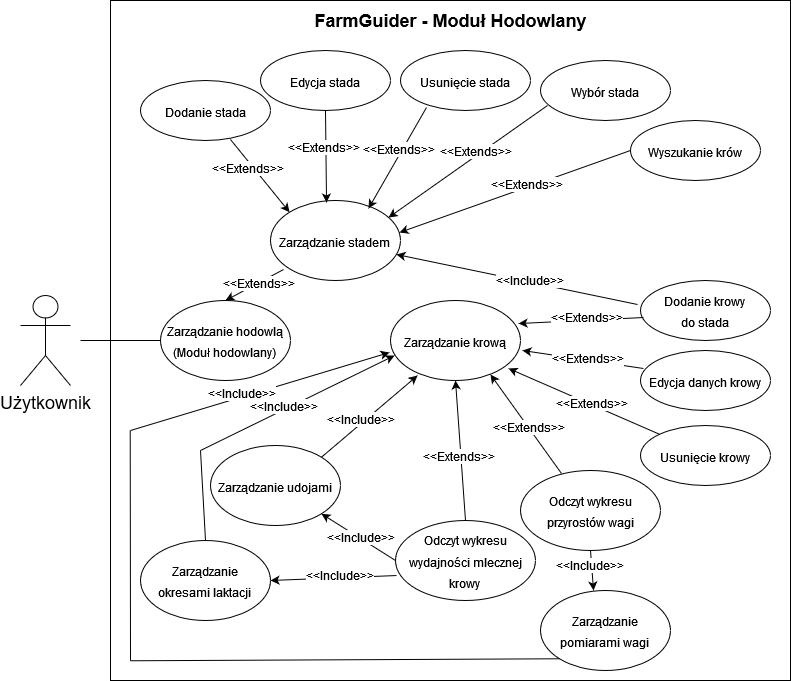

The diagram above was exported from draw.io. Its source (the exported page's mxGraphModel, read from the mxfile embedded in the PNG):
<mxGraphModel dx="1434" dy="698" grid="1" gridSize="10" guides="1" tooltips="1" connect="1" arrows="1" fold="1" page="1" pageScale="1" pageWidth="827" pageHeight="1169" math="0" shadow="0">
  <root>
    <mxCell id="0" />
    <mxCell id="1" parent="0" />
    <mxCell id="yx_y9nf9KPECeYAKMQg5-1" value="" style="whiteSpace=wrap;html=1;aspect=fixed;" parent="1" vertex="1">
      <mxGeometry x="110" y="60" width="680" height="680" as="geometry" />
    </mxCell>
    <mxCell id="yx_y9nf9KPECeYAKMQg5-2" value="&lt;div style=&quot;font-size: 18px;&quot; align=&quot;center&quot;&gt;&lt;font style=&quot;font-size: 18px;&quot;&gt;&lt;b&gt;FarmGuider &lt;font style=&quot;font-size: 18px;&quot;&gt;- Moduł Hodowlany&lt;/font&gt;&lt;br&gt;&lt;/b&gt;&lt;/font&gt;&lt;/div&gt;" style="text;html=1;strokeColor=none;fillColor=none;spacing=5;spacingTop=-20;whiteSpace=wrap;overflow=hidden;rounded=0;align=center;" parent="1" vertex="1">
      <mxGeometry x="295.63" y="80" width="308.75" height="30" as="geometry" />
    </mxCell>
    <mxCell id="yx_y9nf9KPECeYAKMQg5-13" value="&lt;font style=&quot;font-size: 12px;&quot;&gt;Zarządzanie hodowlą&lt;br&gt;&lt;/font&gt;&lt;font style=&quot;font-size: 12px;&quot;&gt;(Moduł hodowlany)&lt;/font&gt;" style="ellipse;whiteSpace=wrap;html=1;fontSize=18;" parent="1" vertex="1">
      <mxGeometry x="160" y="360" width="130" height="80" as="geometry" />
    </mxCell>
    <mxCell id="VzAytHsf84ptwid28OPW-6" value="Użytkownik" style="shape=umlActor;verticalLabelPosition=bottom;verticalAlign=top;html=1;outlineConnect=0;fontSize=18;" parent="1" vertex="1">
      <mxGeometry x="20" y="355" width="50" height="90" as="geometry" />
    </mxCell>
    <mxCell id="VzAytHsf84ptwid28OPW-16" style="edgeStyle=orthogonalEdgeStyle;rounded=0;orthogonalLoop=1;jettySize=auto;html=1;entryX=0;entryY=0.5;entryDx=0;entryDy=0;fontSize=12;endArrow=none;endFill=0;" parent="1" target="yx_y9nf9KPECeYAKMQg5-13" edge="1">
      <mxGeometry relative="1" as="geometry">
        <mxPoint x="80" y="400" as="sourcePoint" />
        <Array as="points">
          <mxPoint x="80" y="400" />
        </Array>
        <mxPoint x="610" y="270" as="targetPoint" />
      </mxGeometry>
    </mxCell>
    <mxCell id="VzAytHsf84ptwid28OPW-18" value="&lt;font style=&quot;font-size: 12px;&quot;&gt;Zarządzanie stadem&lt;br&gt;&lt;/font&gt;" style="ellipse;whiteSpace=wrap;html=1;fontSize=18;" parent="1" vertex="1">
      <mxGeometry x="270" y="260" width="130" height="80" as="geometry" />
    </mxCell>
    <mxCell id="VzAytHsf84ptwid28OPW-29" value="&lt;div&gt;&lt;font style=&quot;font-size: 12px;&quot;&gt;Dodanie stada&lt;/font&gt;&lt;/div&gt;" style="ellipse;whiteSpace=wrap;html=1;fontSize=18;" parent="1" vertex="1">
      <mxGeometry x="140" y="140" width="130" height="60" as="geometry" />
    </mxCell>
    <mxCell id="VzAytHsf84ptwid28OPW-30" value="&lt;font style=&quot;font-size: 12px;&quot;&gt;Edycja stada&lt;br&gt;&lt;/font&gt;" style="ellipse;whiteSpace=wrap;html=1;fontSize=18;" parent="1" vertex="1">
      <mxGeometry x="260" y="110" width="130" height="60" as="geometry" />
    </mxCell>
    <mxCell id="VzAytHsf84ptwid28OPW-31" value="&lt;font style=&quot;font-size: 12px;&quot;&gt;Usunięcie stada&lt;br&gt;&lt;/font&gt;" style="ellipse;whiteSpace=wrap;html=1;fontSize=18;" parent="1" vertex="1">
      <mxGeometry x="400" y="110" width="130" height="60" as="geometry" />
    </mxCell>
    <mxCell id="VzAytHsf84ptwid28OPW-38" value="" style="endArrow=classic;html=1;rounded=0;entryX=0.5;entryY=0;entryDx=0;entryDy=0;exitX=0.1;exitY=0.863;exitDx=0;exitDy=0;exitPerimeter=0;" parent="1" source="VzAytHsf84ptwid28OPW-18" target="yx_y9nf9KPECeYAKMQg5-13" edge="1">
      <mxGeometry width="50" height="50" relative="1" as="geometry">
        <mxPoint x="370" y="210" as="sourcePoint" />
        <mxPoint x="235" y="370" as="targetPoint" />
      </mxGeometry>
    </mxCell>
    <mxCell id="VzAytHsf84ptwid28OPW-39" value="&lt;font style=&quot;font-size: 12px;&quot;&gt;&amp;lt;&amp;lt;Extends&amp;gt;&amp;gt;&lt;/font&gt;" style="edgeLabel;html=1;align=center;verticalAlign=middle;resizable=0;points=[];rotation=0;" parent="VzAytHsf84ptwid28OPW-38" vertex="1" connectable="0">
      <mxGeometry x="-0.1225" relative="1" as="geometry">
        <mxPoint as="offset" />
      </mxGeometry>
    </mxCell>
    <mxCell id="VzAytHsf84ptwid28OPW-45" value="" style="endArrow=classic;html=1;rounded=0;entryX=0;entryY=0;entryDx=0;entryDy=0;exitX=0.692;exitY=0.983;exitDx=0;exitDy=0;exitPerimeter=0;" parent="1" source="VzAytHsf84ptwid28OPW-29" target="VzAytHsf84ptwid28OPW-18" edge="1">
      <mxGeometry width="50" height="50" relative="1" as="geometry">
        <mxPoint x="410" y="380" as="sourcePoint" />
        <mxPoint x="300" y="410" as="targetPoint" />
      </mxGeometry>
    </mxCell>
    <mxCell id="VzAytHsf84ptwid28OPW-46" value="&lt;font style=&quot;font-size: 12px;&quot;&gt;&amp;lt;&amp;lt;Extends&amp;gt;&amp;gt;&lt;/font&gt;" style="edgeLabel;html=1;align=center;verticalAlign=middle;resizable=0;points=[];rotation=0;" parent="VzAytHsf84ptwid28OPW-45" vertex="1" connectable="0">
      <mxGeometry x="-0.1225" relative="1" as="geometry">
        <mxPoint x="-9" y="-3" as="offset" />
      </mxGeometry>
    </mxCell>
    <mxCell id="VzAytHsf84ptwid28OPW-48" value="" style="endArrow=classic;html=1;rounded=0;entryX=0.431;entryY=0.025;entryDx=0;entryDy=0;exitX=0.5;exitY=1;exitDx=0;exitDy=0;entryPerimeter=0;" parent="1" source="VzAytHsf84ptwid28OPW-30" target="VzAytHsf84ptwid28OPW-18" edge="1">
      <mxGeometry width="50" height="50" relative="1" as="geometry">
        <mxPoint x="630" y="310" as="sourcePoint" />
        <mxPoint x="521" y="352" as="targetPoint" />
      </mxGeometry>
    </mxCell>
    <mxCell id="VzAytHsf84ptwid28OPW-49" value="&lt;font style=&quot;font-size: 12px;&quot;&gt;&amp;lt;&amp;lt;Extends&amp;gt;&amp;gt;&lt;/font&gt;" style="edgeLabel;html=1;align=center;verticalAlign=middle;resizable=0;points=[];rotation=0;" parent="VzAytHsf84ptwid28OPW-48" vertex="1" connectable="0">
      <mxGeometry x="-0.1225" relative="1" as="geometry">
        <mxPoint x="-3" y="-3" as="offset" />
      </mxGeometry>
    </mxCell>
    <mxCell id="VzAytHsf84ptwid28OPW-50" value="" style="endArrow=classic;html=1;rounded=0;entryX=0.754;entryY=0.1;entryDx=0;entryDy=0;exitX=0.2;exitY=0.95;exitDx=0;exitDy=0;entryPerimeter=0;exitPerimeter=0;" parent="1" source="VzAytHsf84ptwid28OPW-31" target="VzAytHsf84ptwid28OPW-18" edge="1">
      <mxGeometry width="50" height="50" relative="1" as="geometry">
        <mxPoint x="650" y="380" as="sourcePoint" />
        <mxPoint x="540" y="380" as="targetPoint" />
      </mxGeometry>
    </mxCell>
    <mxCell id="VzAytHsf84ptwid28OPW-51" value="&lt;font style=&quot;font-size: 12px;&quot;&gt;&amp;lt;&amp;lt;Extends&amp;gt;&amp;gt;&lt;/font&gt;" style="edgeLabel;html=1;align=center;verticalAlign=middle;resizable=0;points=[];rotation=0;" parent="VzAytHsf84ptwid28OPW-50" vertex="1" connectable="0">
      <mxGeometry x="-0.1225" relative="1" as="geometry">
        <mxPoint x="-3" y="-3" as="offset" />
      </mxGeometry>
    </mxCell>
    <mxCell id="VzAytHsf84ptwid28OPW-69" value="&lt;font style=&quot;font-size: 12px;&quot;&gt;Wybór stada&lt;br&gt;&lt;/font&gt;" style="ellipse;whiteSpace=wrap;html=1;fontSize=18;" parent="1" vertex="1">
      <mxGeometry x="540" y="120" width="130" height="60" as="geometry" />
    </mxCell>
    <mxCell id="VzAytHsf84ptwid28OPW-70" value="&lt;font style=&quot;font-size: 12px;&quot;&gt;Dodanie krowy&lt;br&gt; do stada&lt;br&gt;&lt;/font&gt;" style="ellipse;whiteSpace=wrap;html=1;fontSize=18;" parent="1" vertex="1">
      <mxGeometry x="640" y="340" width="130" height="60" as="geometry" />
    </mxCell>
    <mxCell id="VzAytHsf84ptwid28OPW-71" value="&lt;font style=&quot;font-size: 12px;&quot;&gt;Wyszukanie krów&lt;br&gt;&lt;/font&gt;" style="ellipse;whiteSpace=wrap;html=1;fontSize=18;" parent="1" vertex="1">
      <mxGeometry x="630" y="180" width="130" height="60" as="geometry" />
    </mxCell>
    <mxCell id="VzAytHsf84ptwid28OPW-72" value="&lt;font style=&quot;font-size: 12px;&quot;&gt;Odczyt wykresu przyrostów wagi&lt;/font&gt;" style="ellipse;whiteSpace=wrap;html=1;fontSize=18;" parent="1" vertex="1">
      <mxGeometry x="520" y="530" width="140" height="80" as="geometry" />
    </mxCell>
    <mxCell id="VzAytHsf84ptwid28OPW-73" value="&lt;font style=&quot;font-size: 12px;&quot;&gt;Odczyt wykresu wydajności mlecznej krowy&lt;/font&gt;&lt;font style=&quot;font-size: 12px;&quot;&gt;&lt;br&gt;&lt;/font&gt;" style="ellipse;whiteSpace=wrap;html=1;fontSize=18;" parent="1" vertex="1">
      <mxGeometry x="395" y="580" width="140" height="80" as="geometry" />
    </mxCell>
    <mxCell id="VzAytHsf84ptwid28OPW-74" value="" style="endArrow=classic;html=1;rounded=0;exitX=0.054;exitY=0.75;exitDx=0;exitDy=0;exitPerimeter=0;entryX=0.908;entryY=0.213;entryDx=0;entryDy=0;entryPerimeter=0;" parent="1" source="VzAytHsf84ptwid28OPW-69" target="VzAytHsf84ptwid28OPW-18" edge="1">
      <mxGeometry width="50" height="50" relative="1" as="geometry">
        <mxPoint x="605" y="220" as="sourcePoint" />
        <mxPoint x="535" y="382" as="targetPoint" />
      </mxGeometry>
    </mxCell>
    <mxCell id="VzAytHsf84ptwid28OPW-75" value="&lt;font style=&quot;font-size: 12px;&quot;&gt;&amp;lt;&amp;lt;Extends&amp;gt;&amp;gt;&lt;/font&gt;" style="edgeLabel;html=1;align=center;verticalAlign=middle;resizable=0;points=[];rotation=0;" parent="VzAytHsf84ptwid28OPW-74" vertex="1" connectable="0">
      <mxGeometry x="-0.1225" relative="1" as="geometry">
        <mxPoint x="-3" y="-3" as="offset" />
      </mxGeometry>
    </mxCell>
    <mxCell id="VzAytHsf84ptwid28OPW-76" value="" style="endArrow=classic;html=1;rounded=0;exitX=0.023;exitY=0.617;exitDx=0;exitDy=0;exitPerimeter=0;entryX=0.985;entryY=0.288;entryDx=0;entryDy=0;entryPerimeter=0;" parent="1" source="VzAytHsf84ptwid28OPW-70" target="NULd5oDMj3_SJmyYAAv3-1" edge="1">
      <mxGeometry width="50" height="50" relative="1" as="geometry">
        <mxPoint x="657" y="335" as="sourcePoint" />
        <mxPoint x="545" y="392" as="targetPoint" />
      </mxGeometry>
    </mxCell>
    <mxCell id="VzAytHsf84ptwid28OPW-77" value="&lt;font style=&quot;font-size: 12px;&quot;&gt;&amp;lt;&amp;lt;Extends&amp;gt;&amp;gt;&lt;/font&gt;" style="edgeLabel;html=1;align=center;verticalAlign=middle;resizable=0;points=[];rotation=0;" parent="VzAytHsf84ptwid28OPW-76" vertex="1" connectable="0">
      <mxGeometry x="-0.1225" relative="1" as="geometry">
        <mxPoint x="-3" y="-3" as="offset" />
      </mxGeometry>
    </mxCell>
    <mxCell id="VzAytHsf84ptwid28OPW-78" value="" style="endArrow=classic;html=1;rounded=0;exitX=0;exitY=0.5;exitDx=0;exitDy=0;entryX=0.992;entryY=0.4;entryDx=0;entryDy=0;entryPerimeter=0;" parent="1" source="VzAytHsf84ptwid28OPW-71" target="VzAytHsf84ptwid28OPW-18" edge="1">
      <mxGeometry width="50" height="50" relative="1" as="geometry">
        <mxPoint x="649" y="452" as="sourcePoint" />
        <mxPoint x="553" y="423" as="targetPoint" />
      </mxGeometry>
    </mxCell>
    <mxCell id="VzAytHsf84ptwid28OPW-79" value="&lt;font style=&quot;font-size: 12px;&quot;&gt;&amp;lt;&amp;lt;Extends&amp;gt;&amp;gt;&lt;/font&gt;" style="edgeLabel;html=1;align=center;verticalAlign=middle;resizable=0;points=[];rotation=0;" parent="VzAytHsf84ptwid28OPW-78" vertex="1" connectable="0">
      <mxGeometry x="-0.1225" relative="1" as="geometry">
        <mxPoint x="-3" y="-3" as="offset" />
      </mxGeometry>
    </mxCell>
    <mxCell id="VzAytHsf84ptwid28OPW-80" value="" style="endArrow=classic;html=1;rounded=0;exitX=0.293;exitY=0.038;exitDx=0;exitDy=0;exitPerimeter=0;entryX=0.769;entryY=0.925;entryDx=0;entryDy=0;entryPerimeter=0;" parent="1" source="VzAytHsf84ptwid28OPW-72" target="NULd5oDMj3_SJmyYAAv3-1" edge="1">
      <mxGeometry width="50" height="50" relative="1" as="geometry">
        <mxPoint x="608" y="568" as="sourcePoint" />
        <mxPoint x="526" y="443" as="targetPoint" />
      </mxGeometry>
    </mxCell>
    <mxCell id="VzAytHsf84ptwid28OPW-81" value="&lt;font style=&quot;font-size: 12px;&quot;&gt;&amp;lt;&amp;lt;Extends&amp;gt;&amp;gt;&lt;/font&gt;" style="edgeLabel;html=1;align=center;verticalAlign=middle;resizable=0;points=[];rotation=0;" parent="VzAytHsf84ptwid28OPW-80" vertex="1" connectable="0">
      <mxGeometry x="-0.1225" relative="1" as="geometry">
        <mxPoint x="-3" y="-3" as="offset" />
      </mxGeometry>
    </mxCell>
    <mxCell id="VzAytHsf84ptwid28OPW-82" value="" style="endArrow=classic;html=1;rounded=0;exitX=0.5;exitY=0;exitDx=0;exitDy=0;entryX=0.5;entryY=1;entryDx=0;entryDy=0;" parent="1" source="VzAytHsf84ptwid28OPW-73" target="NULd5oDMj3_SJmyYAAv3-1" edge="1">
      <mxGeometry width="50" height="50" relative="1" as="geometry">
        <mxPoint x="618" y="578" as="sourcePoint" />
        <mxPoint x="536" y="453" as="targetPoint" />
      </mxGeometry>
    </mxCell>
    <mxCell id="VzAytHsf84ptwid28OPW-83" value="&lt;font style=&quot;font-size: 12px;&quot;&gt;&amp;lt;&amp;lt;Extends&amp;gt;&amp;gt;&lt;/font&gt;" style="edgeLabel;html=1;align=center;verticalAlign=middle;resizable=0;points=[];rotation=0;" parent="VzAytHsf84ptwid28OPW-82" vertex="1" connectable="0">
      <mxGeometry x="-0.1225" relative="1" as="geometry">
        <mxPoint x="-3" y="-3" as="offset" />
      </mxGeometry>
    </mxCell>
    <mxCell id="NULd5oDMj3_SJmyYAAv3-1" value="&lt;font style=&quot;font-size: 12px;&quot;&gt;Zarządzanie krową&lt;br&gt;&lt;/font&gt;" style="ellipse;whiteSpace=wrap;html=1;fontSize=18;" parent="1" vertex="1">
      <mxGeometry x="390" y="360" width="130" height="80" as="geometry" />
    </mxCell>
    <mxCell id="NULd5oDMj3_SJmyYAAv3-5" value="" style="endArrow=classic;html=1;rounded=0;exitX=-0.023;exitY=0.4;exitDx=0;exitDy=0;exitPerimeter=0;entryX=0.969;entryY=0.675;entryDx=0;entryDy=0;entryPerimeter=0;" parent="1" source="VzAytHsf84ptwid28OPW-70" target="VzAytHsf84ptwid28OPW-18" edge="1">
      <mxGeometry width="50" height="50" relative="1" as="geometry">
        <mxPoint x="653" y="387" as="sourcePoint" />
        <mxPoint x="561" y="432" as="targetPoint" />
      </mxGeometry>
    </mxCell>
    <mxCell id="NULd5oDMj3_SJmyYAAv3-6" value="&lt;font style=&quot;font-size: 12px;&quot;&gt;&amp;lt;&amp;lt;Include&amp;gt;&amp;gt;&lt;/font&gt;" style="edgeLabel;html=1;align=center;verticalAlign=middle;resizable=0;points=[];rotation=0;" parent="NULd5oDMj3_SJmyYAAv3-5" vertex="1" connectable="0">
      <mxGeometry x="-0.1225" relative="1" as="geometry">
        <mxPoint x="-3" y="-3" as="offset" />
      </mxGeometry>
    </mxCell>
    <mxCell id="NULd5oDMj3_SJmyYAAv3-7" value="&lt;font style=&quot;font-size: 12px;&quot;&gt;Edycja danych krowy&lt;br&gt;&lt;/font&gt;" style="ellipse;whiteSpace=wrap;html=1;fontSize=18;" parent="1" vertex="1">
      <mxGeometry x="640" y="410" width="130" height="60" as="geometry" />
    </mxCell>
    <mxCell id="NULd5oDMj3_SJmyYAAv3-8" value="&lt;font style=&quot;font-size: 12px;&quot;&gt;Usunięcie krowy&lt;/font&gt;" style="ellipse;whiteSpace=wrap;html=1;fontSize=18;" parent="1" vertex="1">
      <mxGeometry x="640" y="485" width="130" height="60" as="geometry" />
    </mxCell>
    <mxCell id="NULd5oDMj3_SJmyYAAv3-9" value="" style="endArrow=classic;html=1;rounded=0;exitX=0.023;exitY=0.3;exitDx=0;exitDy=0;entryX=1.015;entryY=0.625;entryDx=0;entryDy=0;entryPerimeter=0;exitPerimeter=0;" parent="1" source="NULd5oDMj3_SJmyYAAv3-7" target="NULd5oDMj3_SJmyYAAv3-1" edge="1">
      <mxGeometry width="50" height="50" relative="1" as="geometry">
        <mxPoint x="653" y="387" as="sourcePoint" />
        <mxPoint x="561" y="432" as="targetPoint" />
      </mxGeometry>
    </mxCell>
    <mxCell id="NULd5oDMj3_SJmyYAAv3-10" value="&lt;font style=&quot;font-size: 12px;&quot;&gt;&amp;lt;&amp;lt;Extends&amp;gt;&amp;gt;&lt;/font&gt;" style="edgeLabel;html=1;align=center;verticalAlign=middle;resizable=0;points=[];rotation=0;" parent="NULd5oDMj3_SJmyYAAv3-9" vertex="1" connectable="0">
      <mxGeometry x="-0.1225" relative="1" as="geometry">
        <mxPoint x="-3" y="-3" as="offset" />
      </mxGeometry>
    </mxCell>
    <mxCell id="NULd5oDMj3_SJmyYAAv3-11" value="" style="endArrow=classic;html=1;rounded=0;exitX=0;exitY=0;exitDx=0;exitDy=0;entryX=0.908;entryY=0.85;entryDx=0;entryDy=0;entryPerimeter=0;" parent="1" source="NULd5oDMj3_SJmyYAAv3-8" target="NULd5oDMj3_SJmyYAAv3-1" edge="1">
      <mxGeometry width="50" height="50" relative="1" as="geometry">
        <mxPoint x="663" y="397" as="sourcePoint" />
        <mxPoint x="571" y="442" as="targetPoint" />
      </mxGeometry>
    </mxCell>
    <mxCell id="NULd5oDMj3_SJmyYAAv3-12" value="&lt;font style=&quot;font-size: 12px;&quot;&gt;&amp;lt;&amp;lt;Extends&amp;gt;&amp;gt;&lt;/font&gt;" style="edgeLabel;html=1;align=center;verticalAlign=middle;resizable=0;points=[];rotation=0;" parent="NULd5oDMj3_SJmyYAAv3-11" vertex="1" connectable="0">
      <mxGeometry x="-0.1225" relative="1" as="geometry">
        <mxPoint x="-3" y="-3" as="offset" />
      </mxGeometry>
    </mxCell>
    <mxCell id="NULd5oDMj3_SJmyYAAv3-13" value="&lt;font style=&quot;font-size: 12px;&quot;&gt;Zarządzanie&lt;br&gt;pomiarami wagi&lt;br&gt;&lt;/font&gt;" style="ellipse;whiteSpace=wrap;html=1;fontSize=18;" parent="1" vertex="1">
      <mxGeometry x="540" y="650" width="130" height="80" as="geometry" />
    </mxCell>
    <mxCell id="NULd5oDMj3_SJmyYAAv3-14" value="&lt;font style=&quot;font-size: 12px;&quot;&gt;Zarządzanie udojami&lt;br&gt;&lt;/font&gt;" style="ellipse;whiteSpace=wrap;html=1;fontSize=18;" parent="1" vertex="1">
      <mxGeometry x="210" y="505" width="130" height="80" as="geometry" />
    </mxCell>
    <mxCell id="NULd5oDMj3_SJmyYAAv3-15" value="&lt;font style=&quot;font-size: 12px;&quot;&gt;Zarządzanie&lt;br&gt;okresami laktacji&lt;br&gt;&lt;/font&gt;" style="ellipse;whiteSpace=wrap;html=1;fontSize=18;" parent="1" vertex="1">
      <mxGeometry x="140" y="600" width="130" height="80" as="geometry" />
    </mxCell>
    <mxCell id="NULd5oDMj3_SJmyYAAv3-17" value="" style="endArrow=classic;html=1;rounded=0;exitX=1;exitY=0;exitDx=0;exitDy=0;entryX=0.208;entryY=0.938;entryDx=0;entryDy=0;entryPerimeter=0;" parent="1" source="NULd5oDMj3_SJmyYAAv3-14" target="NULd5oDMj3_SJmyYAAv3-1" edge="1">
      <mxGeometry width="50" height="50" relative="1" as="geometry">
        <mxPoint x="450" y="540" as="sourcePoint" />
        <mxPoint x="465" y="450" as="targetPoint" />
      </mxGeometry>
    </mxCell>
    <mxCell id="NULd5oDMj3_SJmyYAAv3-18" value="&lt;font style=&quot;font-size: 12px;&quot;&gt;&amp;lt;&amp;lt;Include&amp;gt;&amp;gt;&lt;/font&gt;" style="edgeLabel;html=1;align=center;verticalAlign=middle;resizable=0;points=[];rotation=0;" parent="NULd5oDMj3_SJmyYAAv3-17" vertex="1" connectable="0">
      <mxGeometry x="-0.1225" relative="1" as="geometry">
        <mxPoint x="-3" y="-3" as="offset" />
      </mxGeometry>
    </mxCell>
    <mxCell id="NULd5oDMj3_SJmyYAAv3-19" value="" style="endArrow=none;html=1;rounded=0;exitX=0.5;exitY=0;exitDx=0;exitDy=0;" parent="1" source="NULd5oDMj3_SJmyYAAv3-15" edge="1">
      <mxGeometry width="50" height="50" relative="1" as="geometry">
        <mxPoint x="390" y="420" as="sourcePoint" />
        <mxPoint x="200" y="510" as="targetPoint" />
      </mxGeometry>
    </mxCell>
    <mxCell id="NULd5oDMj3_SJmyYAAv3-20" value="" style="endArrow=classic;html=1;rounded=0;entryX=0.031;entryY=0.688;entryDx=0;entryDy=0;entryPerimeter=0;" parent="1" target="NULd5oDMj3_SJmyYAAv3-1" edge="1">
      <mxGeometry width="50" height="50" relative="1" as="geometry">
        <mxPoint x="200" y="510" as="sourcePoint" />
        <mxPoint x="427" y="445" as="targetPoint" />
      </mxGeometry>
    </mxCell>
    <mxCell id="NULd5oDMj3_SJmyYAAv3-21" value="&lt;font style=&quot;font-size: 12px;&quot;&gt;&amp;lt;&amp;lt;Include&amp;gt;&amp;gt;&lt;/font&gt;" style="edgeLabel;html=1;align=center;verticalAlign=middle;resizable=0;points=[];rotation=0;" parent="NULd5oDMj3_SJmyYAAv3-20" vertex="1" connectable="0">
      <mxGeometry x="-0.1225" relative="1" as="geometry">
        <mxPoint x="-3" y="-3" as="offset" />
      </mxGeometry>
    </mxCell>
    <mxCell id="NULd5oDMj3_SJmyYAAv3-22" value="" style="endArrow=classic;html=1;rounded=0;exitX=0;exitY=0.5;exitDx=0;exitDy=0;entryX=1;entryY=1;entryDx=0;entryDy=0;" parent="1" source="VzAytHsf84ptwid28OPW-73" target="NULd5oDMj3_SJmyYAAv3-14" edge="1">
      <mxGeometry width="50" height="50" relative="1" as="geometry">
        <mxPoint x="647" y="374" as="sourcePoint" />
        <mxPoint x="406" y="324" as="targetPoint" />
      </mxGeometry>
    </mxCell>
    <mxCell id="NULd5oDMj3_SJmyYAAv3-23" value="&lt;font style=&quot;font-size: 12px;&quot;&gt;&amp;lt;&amp;lt;Include&amp;gt;&amp;gt;&lt;/font&gt;" style="edgeLabel;html=1;align=center;verticalAlign=middle;resizable=0;points=[];rotation=0;" parent="NULd5oDMj3_SJmyYAAv3-22" vertex="1" connectable="0">
      <mxGeometry x="-0.1225" relative="1" as="geometry">
        <mxPoint x="-3" y="-3" as="offset" />
      </mxGeometry>
    </mxCell>
    <mxCell id="NULd5oDMj3_SJmyYAAv3-24" value="" style="endArrow=classic;html=1;rounded=0;exitX=0.007;exitY=0.688;exitDx=0;exitDy=0;entryX=1;entryY=0.5;entryDx=0;entryDy=0;exitPerimeter=0;" parent="1" source="VzAytHsf84ptwid28OPW-73" target="NULd5oDMj3_SJmyYAAv3-15" edge="1">
      <mxGeometry width="50" height="50" relative="1" as="geometry">
        <mxPoint x="405" y="630" as="sourcePoint" />
        <mxPoint x="331" y="583" as="targetPoint" />
      </mxGeometry>
    </mxCell>
    <mxCell id="NULd5oDMj3_SJmyYAAv3-25" value="&lt;font style=&quot;font-size: 12px;&quot;&gt;&amp;lt;&amp;lt;Include&amp;gt;&amp;gt;&lt;/font&gt;" style="edgeLabel;html=1;align=center;verticalAlign=middle;resizable=0;points=[];rotation=0;" parent="NULd5oDMj3_SJmyYAAv3-24" vertex="1" connectable="0">
      <mxGeometry x="-0.1225" relative="1" as="geometry">
        <mxPoint x="-3" y="-3" as="offset" />
      </mxGeometry>
    </mxCell>
    <mxCell id="NULd5oDMj3_SJmyYAAv3-26" value="" style="endArrow=none;html=1;rounded=0;entryX=0;entryY=1;entryDx=0;entryDy=0;exitX=0.029;exitY=0.971;exitDx=0;exitDy=0;exitPerimeter=0;" parent="1" source="yx_y9nf9KPECeYAKMQg5-1" target="NULd5oDMj3_SJmyYAAv3-13" edge="1">
      <mxGeometry width="50" height="50" relative="1" as="geometry">
        <mxPoint x="390" y="420" as="sourcePoint" />
        <mxPoint x="440" y="370" as="targetPoint" />
      </mxGeometry>
    </mxCell>
    <mxCell id="NULd5oDMj3_SJmyYAAv3-27" value="" style="endArrow=none;html=1;rounded=0;exitX=0.029;exitY=0.632;exitDx=0;exitDy=0;exitPerimeter=0;" parent="1" source="yx_y9nf9KPECeYAKMQg5-1" edge="1">
      <mxGeometry width="50" height="50" relative="1" as="geometry">
        <mxPoint x="390" y="420" as="sourcePoint" />
        <mxPoint x="130" y="720" as="targetPoint" />
      </mxGeometry>
    </mxCell>
    <mxCell id="NULd5oDMj3_SJmyYAAv3-28" value="" style="endArrow=classic;html=1;rounded=0;entryX=-0.008;entryY=0.65;entryDx=0;entryDy=0;entryPerimeter=0;" parent="1" target="NULd5oDMj3_SJmyYAAv3-1" edge="1">
      <mxGeometry width="50" height="50" relative="1" as="geometry">
        <mxPoint x="130" y="490" as="sourcePoint" />
        <mxPoint x="404" y="425" as="targetPoint" />
      </mxGeometry>
    </mxCell>
    <mxCell id="NULd5oDMj3_SJmyYAAv3-29" value="&lt;font style=&quot;font-size: 12px;&quot;&gt;&amp;lt;&amp;lt;Include&amp;gt;&amp;gt;&lt;/font&gt;" style="edgeLabel;html=1;align=center;verticalAlign=middle;resizable=0;points=[];rotation=0;" parent="NULd5oDMj3_SJmyYAAv3-28" vertex="1" connectable="0">
      <mxGeometry x="-0.1225" relative="1" as="geometry">
        <mxPoint x="-3" y="-3" as="offset" />
      </mxGeometry>
    </mxCell>
    <mxCell id="NULd5oDMj3_SJmyYAAv3-30" value="" style="endArrow=classic;html=1;rounded=0;exitX=0.5;exitY=1;exitDx=0;exitDy=0;entryX=0.408;entryY=0;entryDx=0;entryDy=0;entryPerimeter=0;" parent="1" source="VzAytHsf84ptwid28OPW-72" target="NULd5oDMj3_SJmyYAAv3-13" edge="1">
      <mxGeometry width="50" height="50" relative="1" as="geometry">
        <mxPoint x="405" y="630" as="sourcePoint" />
        <mxPoint x="331" y="583" as="targetPoint" />
      </mxGeometry>
    </mxCell>
    <mxCell id="NULd5oDMj3_SJmyYAAv3-31" value="&lt;font style=&quot;font-size: 12px;&quot;&gt;&amp;lt;&amp;lt;Include&amp;gt;&amp;gt;&lt;/font&gt;" style="edgeLabel;html=1;align=center;verticalAlign=middle;resizable=0;points=[];rotation=0;" parent="NULd5oDMj3_SJmyYAAv3-30" vertex="1" connectable="0">
      <mxGeometry x="-0.1225" relative="1" as="geometry">
        <mxPoint x="-3" y="-3" as="offset" />
      </mxGeometry>
    </mxCell>
  </root>
</mxGraphModel>